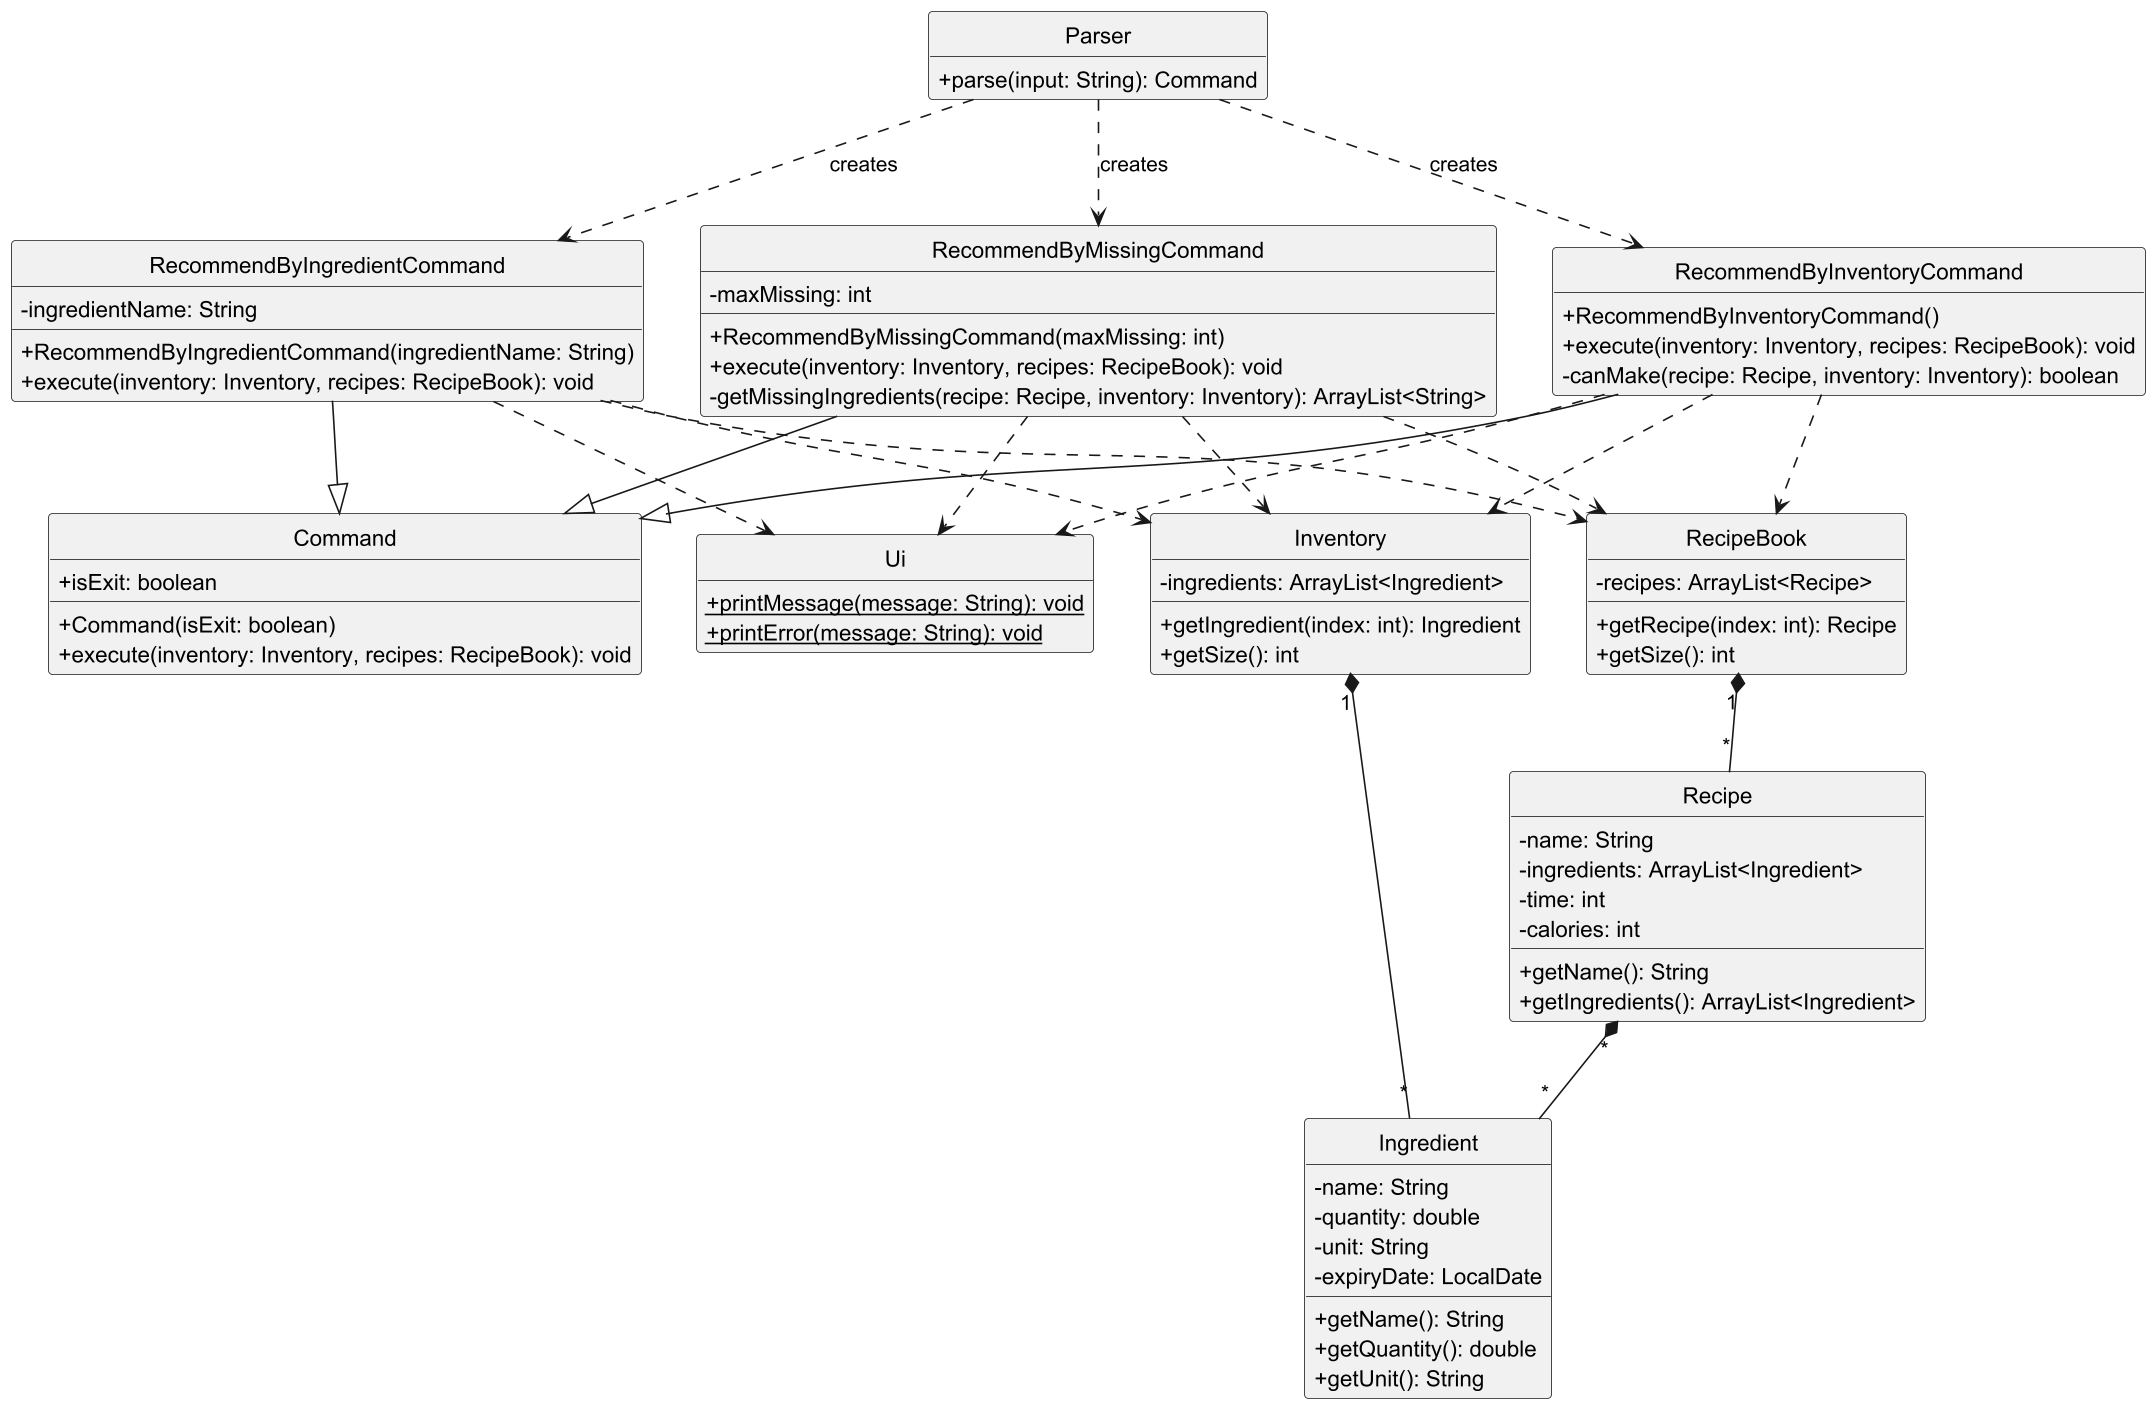

The diagram above was rendered by PlantUML. Its source (embedded in the PNG):
@startuml
'https://plantuml.com/class-diagram

scale 4
hide empty members
hide circle
skinparam classAttributeIconSize 0

class Command {
    + isExit: boolean
    + Command(isExit: boolean)
    + execute(inventory: Inventory, recipes: RecipeBook): void
}

class RecommendByIngredientCommand {
    - ingredientName: String
    + RecommendByIngredientCommand(ingredientName: String)
    + execute(inventory: Inventory, recipes: RecipeBook): void
}

class RecommendByInventoryCommand {
    + RecommendByInventoryCommand()
    + execute(inventory: Inventory, recipes: RecipeBook): void
    - canMake(recipe: Recipe, inventory: Inventory): boolean
}

class RecommendByMissingCommand {
    - maxMissing: int
    + RecommendByMissingCommand(maxMissing: int)
    + execute(inventory: Inventory, recipes: RecipeBook): void
    - getMissingIngredients(recipe: Recipe, inventory: Inventory): ArrayList<String>
}

class Inventory {
    - ingredients: ArrayList<Ingredient>
    + getIngredient(index: int): Ingredient
    + getSize(): int
}

class RecipeBook {
    - recipes: ArrayList<Recipe>
    + getRecipe(index: int): Recipe
    + getSize(): int
}

class Recipe {
    - name: String
    - ingredients: ArrayList<Ingredient>
    - time: int
    - calories: int
    + getName(): String
    + getIngredients(): ArrayList<Ingredient>
}

class Ingredient {
    - name: String
    - quantity: double
    - unit: String
    - expiryDate: LocalDate
    + getName(): String
    + getQuantity(): double
    + getUnit(): String
}

class Parser {
    + parse(input: String): Command
}

class Ui {
    + {static} printMessage(message: String): void
    + {static} printError(message: String): void
}

' Inheritance
RecommendByIngredientCommand --|> Command
RecommendByInventoryCommand --|> Command
RecommendByMissingCommand --|> Command

' Parser creates command objects
Parser ..> RecommendByIngredientCommand : creates
Parser ..> RecommendByInventoryCommand : creates
Parser ..> RecommendByMissingCommand : creates

' Composition
Inventory "1" *-- "*" Ingredient
RecipeBook "1" *-- "*" Recipe
Recipe "*" *-- "*" Ingredient

' Dependencies (method parameters / static calls)
RecommendByIngredientCommand ..> Inventory
RecommendByIngredientCommand ..> RecipeBook
RecommendByIngredientCommand ..> Ui

RecommendByInventoryCommand ..> Inventory
RecommendByInventoryCommand ..> RecipeBook
RecommendByInventoryCommand ..> Ui

RecommendByMissingCommand ..> Inventory
RecommendByMissingCommand ..> RecipeBook
RecommendByMissingCommand ..> Ui

@enduml